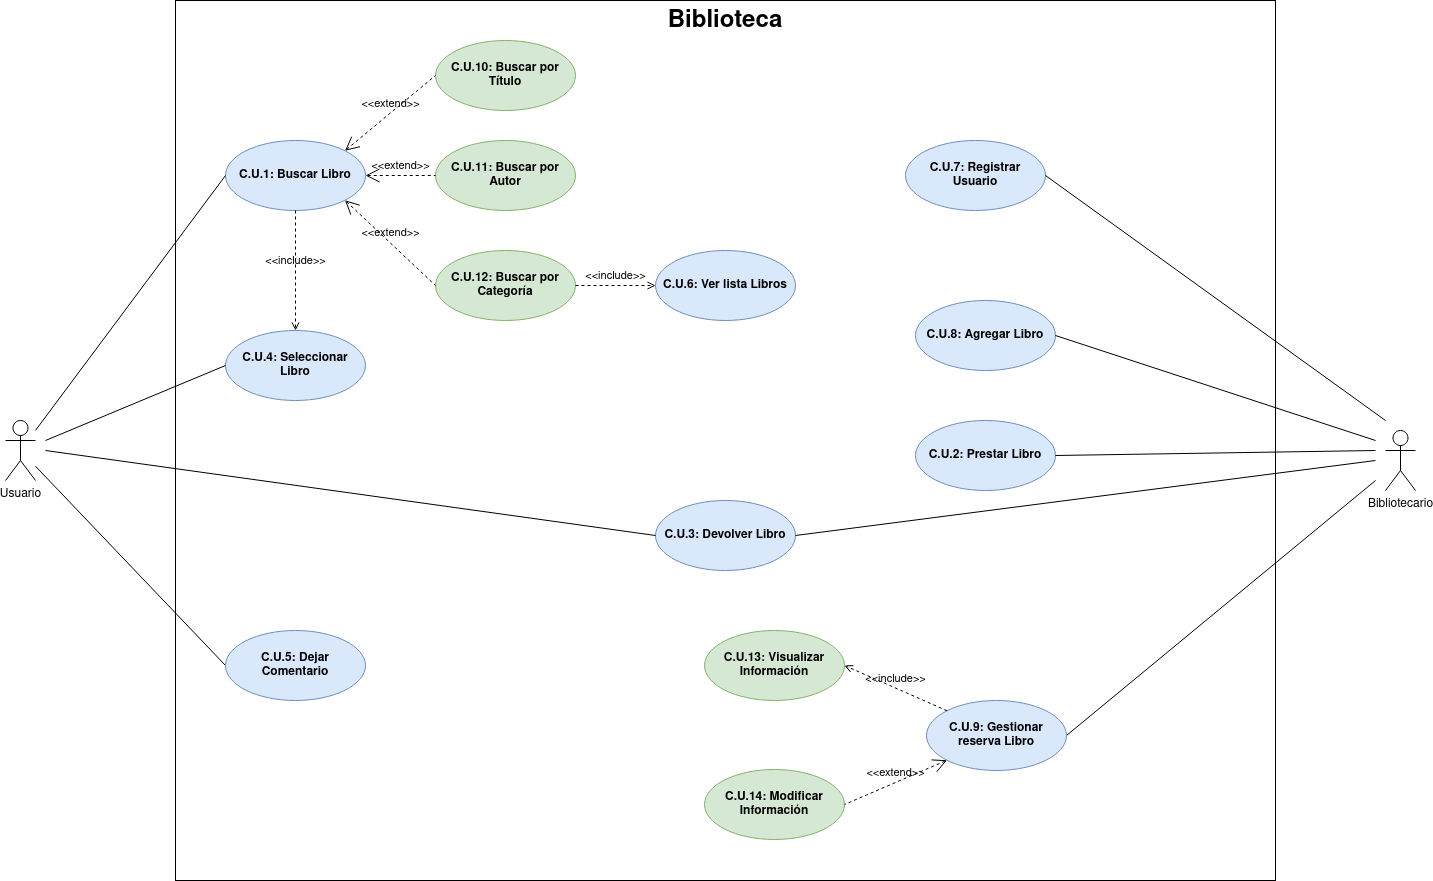

The diagram above was exported from draw.io. Its source (the exported page's mxGraphModel, read from the mxfile embedded in the PNG):
<mxGraphModel dx="1674" dy="816" grid="1" gridSize="10" guides="1" tooltips="1" connect="1" arrows="1" fold="1" page="1" pageScale="1" pageWidth="827" pageHeight="1169" math="0" shadow="0">
  <root>
    <mxCell id="0" />
    <mxCell id="1" parent="0" />
    <mxCell id="lxo3T1v2DfhCwnGTWc9q-38" value="" style="endArrow=none;html=1;rounded=0;exitX=1;exitY=0.5;exitDx=0;exitDy=0;" parent="1" source="lxo3T1v2DfhCwnGTWc9q-24" edge="1">
      <mxGeometry width="50" height="50" relative="1" as="geometry">
        <mxPoint x="1290" y="905" as="sourcePoint" />
        <mxPoint x="1620" y="780" as="targetPoint" />
      </mxGeometry>
    </mxCell>
    <mxCell id="lxo3T1v2DfhCwnGTWc9q-39" value="&lt;font style=&quot;font-size: 24px;&quot;&gt;&lt;b&gt;Biblioteca&lt;/b&gt;&lt;/font&gt;" style="shape=rect;html=1;verticalAlign=top;fontStyle=1;whiteSpace=wrap;align=center;fillColor=none;" parent="1" vertex="1">
      <mxGeometry x="420" y="300" width="1100" height="880" as="geometry" />
    </mxCell>
    <mxCell id="lxo3T1v2DfhCwnGTWc9q-1" value="Usuario" style="shape=umlActor;html=1;verticalLabelPosition=bottom;verticalAlign=top;align=center;" parent="1" vertex="1">
      <mxGeometry x="250" y="720" width="30" height="60" as="geometry" />
    </mxCell>
    <mxCell id="lxo3T1v2DfhCwnGTWc9q-3" value="&lt;b&gt;C.U.1: Buscar Libro&lt;/b&gt;" style="ellipse;whiteSpace=wrap;html=1;fillColor=#dae8fc;strokeColor=#6c8ebf;" parent="1" vertex="1">
      <mxGeometry x="470" y="440" width="140" height="70" as="geometry" />
    </mxCell>
    <mxCell id="lxo3T1v2DfhCwnGTWc9q-4" value="&lt;b&gt;C.U.10: Buscar por Título&lt;br&gt;&lt;/b&gt;" style="ellipse;whiteSpace=wrap;html=1;fillColor=#d5e8d4;strokeColor=#82b366;" parent="1" vertex="1">
      <mxGeometry x="680" y="340" width="140" height="70" as="geometry" />
    </mxCell>
    <mxCell id="lxo3T1v2DfhCwnGTWc9q-5" value="&lt;b&gt;C.U.11: &lt;/b&gt;&lt;b&gt;Buscar por &lt;/b&gt;&lt;b&gt;Autor&lt;br&gt;&lt;/b&gt;" style="ellipse;whiteSpace=wrap;html=1;fillColor=#d5e8d4;strokeColor=#82b366;" parent="1" vertex="1">
      <mxGeometry x="680" y="440" width="140" height="70" as="geometry" />
    </mxCell>
    <mxCell id="lxo3T1v2DfhCwnGTWc9q-6" value="&lt;b&gt;C.U.12: &lt;/b&gt;&lt;b&gt;Buscar por &lt;/b&gt;&lt;b&gt;Categoría&lt;br&gt;&lt;/b&gt;" style="ellipse;whiteSpace=wrap;html=1;fillColor=#d5e8d4;strokeColor=#82b366;" parent="1" vertex="1">
      <mxGeometry x="680" y="550" width="140" height="70" as="geometry" />
    </mxCell>
    <mxCell id="lxo3T1v2DfhCwnGTWc9q-7" value="&amp;lt;&amp;lt;extend&amp;gt;&amp;gt;" style="edgeStyle=none;html=1;startArrow=open;endArrow=none;startSize=12;verticalAlign=bottom;dashed=1;labelBackgroundColor=none;rounded=0;entryX=0;entryY=0.5;entryDx=0;entryDy=0;exitX=1;exitY=0;exitDx=0;exitDy=0;" parent="1" source="lxo3T1v2DfhCwnGTWc9q-3" target="lxo3T1v2DfhCwnGTWc9q-4" edge="1">
      <mxGeometry width="160" relative="1" as="geometry">
        <mxPoint x="670" y="420" as="sourcePoint" />
        <mxPoint x="830" y="420" as="targetPoint" />
      </mxGeometry>
    </mxCell>
    <mxCell id="lxo3T1v2DfhCwnGTWc9q-8" value="&amp;lt;&amp;lt;extend&amp;gt;&amp;gt;" style="edgeStyle=none;html=1;startArrow=open;endArrow=none;startSize=12;verticalAlign=bottom;dashed=1;labelBackgroundColor=none;rounded=0;exitX=1;exitY=0.5;exitDx=0;exitDy=0;entryX=0;entryY=0.5;entryDx=0;entryDy=0;" parent="1" source="lxo3T1v2DfhCwnGTWc9q-3" target="lxo3T1v2DfhCwnGTWc9q-5" edge="1">
      <mxGeometry width="160" relative="1" as="geometry">
        <mxPoint x="670" y="420" as="sourcePoint" />
        <mxPoint x="830" y="420" as="targetPoint" />
      </mxGeometry>
    </mxCell>
    <mxCell id="lxo3T1v2DfhCwnGTWc9q-9" value="&amp;lt;&amp;lt;extend&amp;gt;&amp;gt;" style="edgeStyle=none;html=1;startArrow=open;endArrow=none;startSize=12;verticalAlign=bottom;dashed=1;labelBackgroundColor=none;rounded=0;entryX=0;entryY=0.5;entryDx=0;entryDy=0;exitX=1;exitY=1;exitDx=0;exitDy=0;" parent="1" source="lxo3T1v2DfhCwnGTWc9q-3" target="lxo3T1v2DfhCwnGTWc9q-6" edge="1">
      <mxGeometry width="160" relative="1" as="geometry">
        <mxPoint x="550" y="450" as="sourcePoint" />
        <mxPoint x="680" y="385" as="targetPoint" />
      </mxGeometry>
    </mxCell>
    <mxCell id="lxo3T1v2DfhCwnGTWc9q-10" value="&lt;b&gt;C.U.4: Seleccionar Libro&lt;/b&gt;" style="ellipse;whiteSpace=wrap;html=1;fillColor=#dae8fc;strokeColor=#6c8ebf;" parent="1" vertex="1">
      <mxGeometry x="470" y="630" width="140" height="70" as="geometry" />
    </mxCell>
    <mxCell id="lxo3T1v2DfhCwnGTWc9q-11" value="&amp;lt;&amp;lt;include&amp;gt;&amp;gt;" style="edgeStyle=none;html=1;endArrow=open;verticalAlign=bottom;dashed=1;labelBackgroundColor=none;rounded=0;entryX=0.5;entryY=0;entryDx=0;entryDy=0;exitX=0.5;exitY=1;exitDx=0;exitDy=0;" parent="1" source="lxo3T1v2DfhCwnGTWc9q-3" target="lxo3T1v2DfhCwnGTWc9q-10" edge="1">
      <mxGeometry width="160" relative="1" as="geometry">
        <mxPoint x="750" y="510" as="sourcePoint" />
        <mxPoint x="910" y="510" as="targetPoint" />
      </mxGeometry>
    </mxCell>
    <mxCell id="lxo3T1v2DfhCwnGTWc9q-12" value="" style="edgeStyle=none;html=1;endArrow=none;verticalAlign=bottom;rounded=0;entryX=0;entryY=0.5;entryDx=0;entryDy=0;" parent="1" source="lxo3T1v2DfhCwnGTWc9q-1" target="lxo3T1v2DfhCwnGTWc9q-3" edge="1">
      <mxGeometry width="160" relative="1" as="geometry">
        <mxPoint x="280" y="710" as="sourcePoint" />
        <mxPoint x="630" y="510" as="targetPoint" />
      </mxGeometry>
    </mxCell>
    <mxCell id="lxo3T1v2DfhCwnGTWc9q-13" value="" style="edgeStyle=none;html=1;endArrow=none;verticalAlign=bottom;rounded=0;entryX=0;entryY=0.5;entryDx=0;entryDy=0;" parent="1" target="lxo3T1v2DfhCwnGTWc9q-10" edge="1">
      <mxGeometry width="160" relative="1" as="geometry">
        <mxPoint x="290" y="740" as="sourcePoint" />
        <mxPoint x="480" y="485" as="targetPoint" />
      </mxGeometry>
    </mxCell>
    <mxCell id="lxo3T1v2DfhCwnGTWc9q-14" value="&lt;b&gt;C.U.3: Devolver Libro&lt;/b&gt;" style="ellipse;whiteSpace=wrap;html=1;fillColor=#dae8fc;strokeColor=#6c8ebf;" parent="1" vertex="1">
      <mxGeometry x="900" y="800" width="140" height="70" as="geometry" />
    </mxCell>
    <mxCell id="lxo3T1v2DfhCwnGTWc9q-15" value="" style="edgeStyle=none;html=1;endArrow=none;verticalAlign=bottom;rounded=0;entryX=0;entryY=0.5;entryDx=0;entryDy=0;" parent="1" target="lxo3T1v2DfhCwnGTWc9q-14" edge="1">
      <mxGeometry width="160" relative="1" as="geometry">
        <mxPoint x="290" y="750" as="sourcePoint" />
        <mxPoint x="480" y="675" as="targetPoint" />
      </mxGeometry>
    </mxCell>
    <mxCell id="lxo3T1v2DfhCwnGTWc9q-16" style="edgeStyle=none;rounded=0;orthogonalLoop=1;jettySize=auto;html=1;exitX=0;exitY=0.5;exitDx=0;exitDy=0;endArrow=none;endFill=0;" parent="1" source="lxo3T1v2DfhCwnGTWc9q-17" target="lxo3T1v2DfhCwnGTWc9q-1" edge="1">
      <mxGeometry relative="1" as="geometry">
        <mxPoint x="370" y="830" as="targetPoint" />
      </mxGeometry>
    </mxCell>
    <mxCell id="lxo3T1v2DfhCwnGTWc9q-17" value="&lt;b&gt;C.U.5: Dejar Comentario&lt;br&gt;&lt;/b&gt;" style="ellipse;whiteSpace=wrap;html=1;fillColor=#dae8fc;strokeColor=#6c8ebf;" parent="1" vertex="1">
      <mxGeometry x="470" y="930" width="140" height="70" as="geometry" />
    </mxCell>
    <mxCell id="lxo3T1v2DfhCwnGTWc9q-18" value="&lt;b&gt;C.U.6: Ver lista Libros&lt;br&gt;&lt;/b&gt;" style="ellipse;whiteSpace=wrap;html=1;fillColor=#dae8fc;strokeColor=#6c8ebf;" parent="1" vertex="1">
      <mxGeometry x="900" y="550" width="140" height="70" as="geometry" />
    </mxCell>
    <mxCell id="lxo3T1v2DfhCwnGTWc9q-19" value="&amp;lt;&amp;lt;include&amp;gt;&amp;gt;" style="edgeStyle=none;html=1;endArrow=open;verticalAlign=bottom;dashed=1;labelBackgroundColor=none;rounded=0;strokeColor=default;align=center;fontFamily=Helvetica;fontSize=11;fontColor=default;shape=connector;entryX=0;entryY=0.5;entryDx=0;entryDy=0;exitX=1;exitY=0.5;exitDx=0;exitDy=0;" parent="1" source="lxo3T1v2DfhCwnGTWc9q-6" target="lxo3T1v2DfhCwnGTWc9q-18" edge="1">
      <mxGeometry width="160" relative="1" as="geometry">
        <mxPoint x="690" y="430" as="sourcePoint" />
        <mxPoint x="850" y="430" as="targetPoint" />
      </mxGeometry>
    </mxCell>
    <mxCell id="lxo3T1v2DfhCwnGTWc9q-20" value="&lt;b&gt;C.U.7: Registrar Usuario&lt;br&gt;&lt;/b&gt;" style="ellipse;whiteSpace=wrap;html=1;fillColor=#dae8fc;strokeColor=#6c8ebf;" parent="1" vertex="1">
      <mxGeometry x="1150" y="440" width="140" height="70" as="geometry" />
    </mxCell>
    <mxCell id="lxo3T1v2DfhCwnGTWc9q-21" value="&lt;b&gt;C.U.8: Agregar Libro&lt;br&gt;&lt;/b&gt;" style="ellipse;whiteSpace=wrap;html=1;fillColor=#dae8fc;strokeColor=#6c8ebf;" parent="1" vertex="1">
      <mxGeometry x="1160" y="600" width="140" height="70" as="geometry" />
    </mxCell>
    <mxCell id="lxo3T1v2DfhCwnGTWc9q-22" value="&lt;b&gt;C.U.2: Prestar Libro&lt;/b&gt;" style="ellipse;whiteSpace=wrap;html=1;fillColor=#dae8fc;strokeColor=#6c8ebf;" parent="1" vertex="1">
      <mxGeometry x="1160" y="720" width="140" height="70" as="geometry" />
    </mxCell>
    <mxCell id="lxo3T1v2DfhCwnGTWc9q-24" value="&lt;b&gt;C.U.9: Gestionar reserva Libro&lt;br&gt;&lt;/b&gt;" style="ellipse;whiteSpace=wrap;html=1;fillColor=#dae8fc;strokeColor=#6c8ebf;" parent="1" vertex="1">
      <mxGeometry x="1171" y="1000" width="140" height="70" as="geometry" />
    </mxCell>
    <mxCell id="lxo3T1v2DfhCwnGTWc9q-30" value="&lt;b&gt;C.U.13: Visualizar Información&lt;br&gt;&lt;/b&gt;" style="ellipse;whiteSpace=wrap;html=1;fillColor=#d5e8d4;strokeColor=#82b366;" parent="1" vertex="1">
      <mxGeometry x="949" y="930" width="140" height="70" as="geometry" />
    </mxCell>
    <mxCell id="lxo3T1v2DfhCwnGTWc9q-31" value="&lt;b&gt;C.U.14: Modificar Información&lt;br&gt;&lt;/b&gt;" style="ellipse;whiteSpace=wrap;html=1;fillColor=#d5e8d4;strokeColor=#82b366;" parent="1" vertex="1">
      <mxGeometry x="949" y="1069" width="140" height="70" as="geometry" />
    </mxCell>
    <mxCell id="lxo3T1v2DfhCwnGTWc9q-32" value="&amp;lt;&amp;lt;extend&amp;gt;&amp;gt;" style="edgeStyle=none;html=1;startArrow=open;endArrow=none;startSize=12;verticalAlign=bottom;dashed=1;labelBackgroundColor=none;rounded=0;strokeColor=default;align=center;fontFamily=Helvetica;fontSize=11;fontColor=default;shape=connector;exitX=0;exitY=1;exitDx=0;exitDy=0;entryX=1;entryY=0.5;entryDx=0;entryDy=0;" parent="1" source="lxo3T1v2DfhCwnGTWc9q-24" target="lxo3T1v2DfhCwnGTWc9q-31" edge="1">
      <mxGeometry width="160" relative="1" as="geometry">
        <mxPoint x="1300" y="930" as="sourcePoint" />
        <mxPoint x="1460" y="930" as="targetPoint" />
      </mxGeometry>
    </mxCell>
    <mxCell id="lxo3T1v2DfhCwnGTWc9q-33" value="&amp;lt;&amp;lt;include&amp;gt;&amp;gt;" style="edgeStyle=none;html=1;endArrow=open;verticalAlign=bottom;dashed=1;labelBackgroundColor=none;rounded=0;strokeColor=default;align=center;fontFamily=Helvetica;fontSize=11;fontColor=default;shape=connector;exitX=0;exitY=0;exitDx=0;exitDy=0;entryX=1;entryY=0.5;entryDx=0;entryDy=0;" parent="1" source="lxo3T1v2DfhCwnGTWc9q-24" target="lxo3T1v2DfhCwnGTWc9q-30" edge="1">
      <mxGeometry width="160" relative="1" as="geometry">
        <mxPoint x="1300" y="930" as="sourcePoint" />
        <mxPoint x="1109" y="980" as="targetPoint" />
      </mxGeometry>
    </mxCell>
    <mxCell id="lxo3T1v2DfhCwnGTWc9q-34" value="" style="edgeStyle=none;html=1;endArrow=none;verticalAlign=bottom;rounded=0;exitX=1;exitY=0.5;exitDx=0;exitDy=0;" parent="1" source="lxo3T1v2DfhCwnGTWc9q-20" edge="1">
      <mxGeometry width="160" relative="1" as="geometry">
        <mxPoint x="1000" y="690" as="sourcePoint" />
        <mxPoint x="1630" y="720" as="targetPoint" />
      </mxGeometry>
    </mxCell>
    <mxCell id="lxo3T1v2DfhCwnGTWc9q-35" value="" style="edgeStyle=none;html=1;endArrow=none;verticalAlign=bottom;rounded=0;exitX=1;exitY=0.5;exitDx=0;exitDy=0;" parent="1" source="lxo3T1v2DfhCwnGTWc9q-21" edge="1">
      <mxGeometry width="160" relative="1" as="geometry">
        <mxPoint x="1300" y="495" as="sourcePoint" />
        <mxPoint x="1620" y="740" as="targetPoint" />
      </mxGeometry>
    </mxCell>
    <mxCell id="lxo3T1v2DfhCwnGTWc9q-36" value="" style="edgeStyle=none;html=1;endArrow=none;verticalAlign=bottom;rounded=0;entryX=1;entryY=0.5;entryDx=0;entryDy=0;" parent="1" target="lxo3T1v2DfhCwnGTWc9q-22" edge="1">
      <mxGeometry width="160" relative="1" as="geometry">
        <mxPoint x="1620" y="750" as="sourcePoint" />
        <mxPoint x="1160" y="690" as="targetPoint" />
      </mxGeometry>
    </mxCell>
    <mxCell id="lxo3T1v2DfhCwnGTWc9q-37" value="" style="endArrow=none;html=1;rounded=0;exitX=1;exitY=0.5;exitDx=0;exitDy=0;" parent="1" source="lxo3T1v2DfhCwnGTWc9q-14" edge="1">
      <mxGeometry width="50" height="50" relative="1" as="geometry">
        <mxPoint x="1311" y="875" as="sourcePoint" />
        <mxPoint x="1620" y="760" as="targetPoint" />
      </mxGeometry>
    </mxCell>
    <mxCell id="lxo3T1v2DfhCwnGTWc9q-2" value="Bibliotecario" style="shape=umlActor;html=1;verticalLabelPosition=bottom;verticalAlign=top;align=center;" parent="1" vertex="1">
      <mxGeometry x="1630" y="730" width="30" height="60" as="geometry" />
    </mxCell>
  </root>
</mxGraphModel>